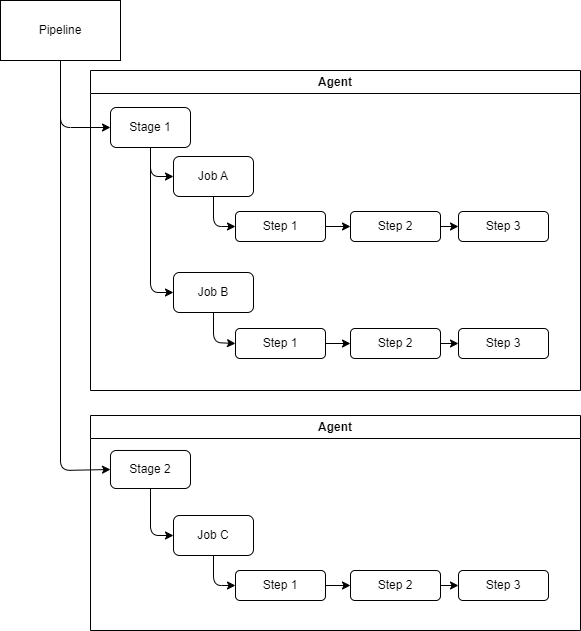

The diagram above was exported from draw.io. Its source (the exported page's mxGraphModel, read from the mxfile embedded in the PNG):
<mxGraphModel dx="630" dy="391" grid="1" gridSize="10" guides="1" tooltips="1" connect="1" arrows="1" fold="1" page="1" pageScale="1" pageWidth="850" pageHeight="1100" math="0" shadow="0">
  <root>
    <mxCell id="0" />
    <mxCell id="1" parent="0" />
    <mxCell id="16" style="edgeStyle=none;html=1;entryX=0;entryY=0.5;entryDx=0;entryDy=0;" parent="1" source="2" target="11" edge="1">
      <mxGeometry relative="1" as="geometry">
        <Array as="points">
          <mxPoint x="200" y="266" />
        </Array>
      </mxGeometry>
    </mxCell>
    <mxCell id="17" style="edgeStyle=none;html=1;entryX=0;entryY=0.5;entryDx=0;entryDy=0;" parent="1" source="2" target="15" edge="1">
      <mxGeometry relative="1" as="geometry">
        <Array as="points">
          <mxPoint x="200" y="382" />
        </Array>
      </mxGeometry>
    </mxCell>
    <mxCell id="2" value="Stage 1" style="rounded=1;whiteSpace=wrap;html=1;" parent="1" vertex="1">
      <mxGeometry x="160" y="197" width="80" height="40" as="geometry" />
    </mxCell>
    <mxCell id="5" style="edgeStyle=none;html=1;entryX=0;entryY=0.5;entryDx=0;entryDy=0;" parent="1" source="3" target="2" edge="1">
      <mxGeometry relative="1" as="geometry">
        <Array as="points">
          <mxPoint x="110" y="217" />
        </Array>
      </mxGeometry>
    </mxCell>
    <mxCell id="6" style="edgeStyle=none;html=1;entryX=0;entryY=0.5;entryDx=0;entryDy=0;" parent="1" source="3" target="4" edge="1">
      <mxGeometry relative="1" as="geometry">
        <Array as="points">
          <mxPoint x="110" y="560" />
        </Array>
      </mxGeometry>
    </mxCell>
    <mxCell id="3" value="Pipeline" style="rounded=0;whiteSpace=wrap;html=1;" parent="1" vertex="1">
      <mxGeometry x="50" y="90" width="120" height="60" as="geometry" />
    </mxCell>
    <mxCell id="7" value="Agent" style="swimlane;whiteSpace=wrap;html=1;" parent="1" vertex="1">
      <mxGeometry x="140" y="160" width="490" height="320" as="geometry" />
    </mxCell>
    <mxCell id="20" style="edgeStyle=none;html=1;" parent="7" source="8" target="9" edge="1">
      <mxGeometry relative="1" as="geometry" />
    </mxCell>
    <mxCell id="8" value="Step 1" style="rounded=1;whiteSpace=wrap;html=1;flipH=0;flipV=0;" parent="7" vertex="1">
      <mxGeometry x="145" y="141" width="90" height="30" as="geometry" />
    </mxCell>
    <mxCell id="21" style="edgeStyle=none;html=1;entryX=0;entryY=0.5;entryDx=0;entryDy=0;" parent="7" source="9" target="10" edge="1">
      <mxGeometry relative="1" as="geometry" />
    </mxCell>
    <mxCell id="9" value="Step 2" style="rounded=1;whiteSpace=wrap;html=1;flipH=0;flipV=0;" parent="7" vertex="1">
      <mxGeometry x="260" y="141" width="90" height="30" as="geometry" />
    </mxCell>
    <mxCell id="10" value="Step 3" style="rounded=1;whiteSpace=wrap;html=1;flipH=0;flipV=0;" parent="7" vertex="1">
      <mxGeometry x="368" y="141" width="90" height="30" as="geometry" />
    </mxCell>
    <mxCell id="18" style="edgeStyle=none;html=1;entryX=0;entryY=0.5;entryDx=0;entryDy=0;" parent="7" source="11" target="8" edge="1">
      <mxGeometry relative="1" as="geometry">
        <Array as="points">
          <mxPoint x="123" y="156" />
        </Array>
      </mxGeometry>
    </mxCell>
    <mxCell id="11" value="Job A" style="rounded=1;whiteSpace=wrap;html=1;" parent="7" vertex="1">
      <mxGeometry x="83" y="86" width="80" height="40" as="geometry" />
    </mxCell>
    <mxCell id="15" value="Job B" style="rounded=1;whiteSpace=wrap;html=1;" parent="7" vertex="1">
      <mxGeometry x="83" y="202" width="80" height="40" as="geometry" />
    </mxCell>
    <mxCell id="14" value="Step 3" style="rounded=1;whiteSpace=wrap;html=1;flipH=0;flipV=0;" parent="7" vertex="1">
      <mxGeometry x="368" y="258" width="90" height="30" as="geometry" />
    </mxCell>
    <mxCell id="13" value="Step 2" style="rounded=1;whiteSpace=wrap;html=1;flipH=0;flipV=0;" parent="7" vertex="1">
      <mxGeometry x="260" y="258" width="90" height="30" as="geometry" />
    </mxCell>
    <mxCell id="12" value="Step 1" style="rounded=1;whiteSpace=wrap;html=1;flipH=0;flipV=0;" parent="7" vertex="1">
      <mxGeometry x="145" y="258" width="90" height="30" as="geometry" />
    </mxCell>
    <mxCell id="23" style="edgeStyle=none;html=1;" parent="7" source="13" target="14" edge="1">
      <mxGeometry relative="1" as="geometry" />
    </mxCell>
    <mxCell id="19" style="edgeStyle=none;html=1;entryX=0;entryY=0.5;entryDx=0;entryDy=0;" parent="7" source="15" target="12" edge="1">
      <mxGeometry relative="1" as="geometry">
        <Array as="points">
          <mxPoint x="123" y="272" />
        </Array>
      </mxGeometry>
    </mxCell>
    <mxCell id="22" style="edgeStyle=none;html=1;entryX=0;entryY=0.5;entryDx=0;entryDy=0;" parent="7" source="12" target="13" edge="1">
      <mxGeometry relative="1" as="geometry" />
    </mxCell>
    <mxCell id="24" value="Agent" style="swimlane;whiteSpace=wrap;html=1;" parent="1" vertex="1">
      <mxGeometry x="140" y="505" width="490" height="215" as="geometry" />
    </mxCell>
    <mxCell id="25" style="edgeStyle=none;html=1;" parent="24" source="26" target="28" edge="1">
      <mxGeometry relative="1" as="geometry" />
    </mxCell>
    <mxCell id="26" value="Step 1" style="rounded=1;whiteSpace=wrap;html=1;flipH=0;flipV=0;" parent="24" vertex="1">
      <mxGeometry x="145" y="155" width="90" height="30" as="geometry" />
    </mxCell>
    <mxCell id="27" style="edgeStyle=none;html=1;entryX=0;entryY=0.5;entryDx=0;entryDy=0;" parent="24" source="28" target="29" edge="1">
      <mxGeometry relative="1" as="geometry" />
    </mxCell>
    <mxCell id="28" value="Step 2" style="rounded=1;whiteSpace=wrap;html=1;flipH=0;flipV=0;" parent="24" vertex="1">
      <mxGeometry x="260" y="155" width="90" height="30" as="geometry" />
    </mxCell>
    <mxCell id="29" value="Step 3" style="rounded=1;whiteSpace=wrap;html=1;flipH=0;flipV=0;" parent="24" vertex="1">
      <mxGeometry x="368" y="155" width="90" height="30" as="geometry" />
    </mxCell>
    <mxCell id="30" style="edgeStyle=none;html=1;entryX=0;entryY=0.5;entryDx=0;entryDy=0;" parent="24" source="31" target="26" edge="1">
      <mxGeometry relative="1" as="geometry">
        <Array as="points">
          <mxPoint x="123" y="170" />
        </Array>
      </mxGeometry>
    </mxCell>
    <mxCell id="31" value="Job C" style="rounded=1;whiteSpace=wrap;html=1;" parent="24" vertex="1">
      <mxGeometry x="83" y="100" width="80" height="40" as="geometry" />
    </mxCell>
    <mxCell id="39" style="edgeStyle=none;html=1;entryX=0;entryY=0.5;entryDx=0;entryDy=0;" parent="24" source="4" target="31" edge="1">
      <mxGeometry relative="1" as="geometry">
        <Array as="points">
          <mxPoint x="60" y="120" />
        </Array>
      </mxGeometry>
    </mxCell>
    <mxCell id="4" value="Stage 2" style="rounded=1;whiteSpace=wrap;html=1;" parent="24" vertex="1">
      <mxGeometry x="20" y="35" width="80" height="38" as="geometry" />
    </mxCell>
  </root>
</mxGraphModel>